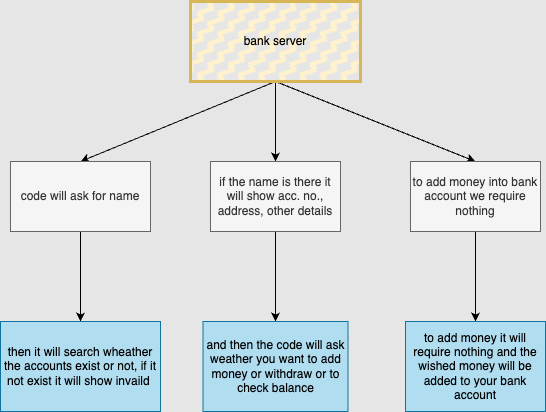

The diagram above was exported from draw.io. Its source (the exported page's mxGraphModel, read from the mxfile embedded in the PNG):
<mxGraphModel dx="850" dy="622" grid="1" gridSize="10" guides="1" tooltips="1" connect="1" arrows="1" fold="1" page="1" pageScale="1" pageWidth="827" pageHeight="1169" background="#E6E6E6" math="0" shadow="0">
  <root>
    <mxCell id="0" />
    <mxCell id="1" parent="0" />
    <mxCell id="6" style="edgeStyle=none;html=1;exitX=0.5;exitY=1;exitDx=0;exitDy=0;entryX=0.5;entryY=0;entryDx=0;entryDy=0;" parent="1" source="2" target="4" edge="1">
      <mxGeometry relative="1" as="geometry" />
    </mxCell>
    <mxCell id="7" value="" style="edgeStyle=none;html=1;" parent="1" source="2" target="5" edge="1">
      <mxGeometry relative="1" as="geometry" />
    </mxCell>
    <mxCell id="9" style="edgeStyle=none;html=1;exitX=0.5;exitY=1;exitDx=0;exitDy=0;entryX=0.5;entryY=0;entryDx=0;entryDy=0;" parent="1" source="2" target="8" edge="1">
      <mxGeometry relative="1" as="geometry" />
    </mxCell>
    <mxCell id="2" value="bank server" style="rounded=0;whiteSpace=wrap;html=1;fillColor=#fff2cc;strokeColor=#d6b656;fillStyle=zigzag-line;strokeWidth=3;shadow=0;glass=0;" parent="1" vertex="1">
      <mxGeometry x="220" y="40" width="170" height="80" as="geometry" />
    </mxCell>
    <mxCell id="11" value="" style="edgeStyle=none;html=1;" parent="1" source="4" target="10" edge="1">
      <mxGeometry relative="1" as="geometry" />
    </mxCell>
    <mxCell id="4" value="code will ask for name" style="whiteSpace=wrap;html=1;fillColor=#f5f5f5;fontColor=#333333;strokeColor=#666666;" parent="1" vertex="1">
      <mxGeometry x="40" y="200" width="140" height="70" as="geometry" />
    </mxCell>
    <mxCell id="13" value="" style="edgeStyle=none;html=1;shadow=0;" parent="1" source="5" target="12" edge="1">
      <mxGeometry relative="1" as="geometry" />
    </mxCell>
    <mxCell id="5" value="if the name is there it will show acc. no., address, other details" style="whiteSpace=wrap;html=1;fillColor=#f5f5f5;fontColor=#333333;strokeColor=#666666;" parent="1" vertex="1">
      <mxGeometry x="240" y="200" width="130" height="70" as="geometry" />
    </mxCell>
    <mxCell id="15" value="" style="edgeStyle=none;html=1;" parent="1" source="8" target="14" edge="1">
      <mxGeometry relative="1" as="geometry" />
    </mxCell>
    <mxCell id="8" value="to add money into bank account we require nothing" style="whiteSpace=wrap;html=1;fillColor=#f5f5f5;fontColor=#333333;strokeColor=#666666;" parent="1" vertex="1">
      <mxGeometry x="440" y="200" width="130" height="70" as="geometry" />
    </mxCell>
    <mxCell id="10" value="then it will search wheather the accounts exist or not, if it not exist it will show invaild&amp;nbsp;" style="whiteSpace=wrap;html=1;fillColor=#b1ddf0;strokeColor=#10739e;" parent="1" vertex="1">
      <mxGeometry x="30" y="360" width="160" height="90" as="geometry" />
    </mxCell>
    <mxCell id="12" value="and then the code will ask weather you want to add money or withdraw or to check balance" style="whiteSpace=wrap;html=1;fillColor=#b1ddf0;strokeColor=#10739e;" parent="1" vertex="1">
      <mxGeometry x="232.5" y="360" width="145" height="90" as="geometry" />
    </mxCell>
    <mxCell id="14" value="to add money it will require nothing and the wished money will be added to your bank account" style="whiteSpace=wrap;html=1;fillColor=#b1ddf0;strokeColor=#10739e;" parent="1" vertex="1">
      <mxGeometry x="435" y="360" width="140" height="90" as="geometry" />
    </mxCell>
  </root>
</mxGraphModel>